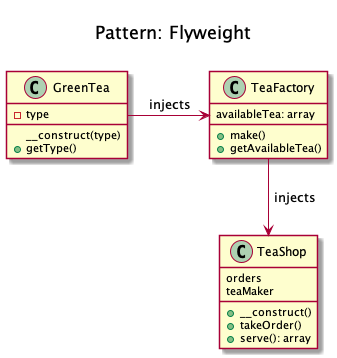

The diagram above was rendered by PlantUML. Its source (embedded in the PNG):
@startuml
    Title <size:20>\nPattern: Flyweight\n

    class GreenTea {
    	- type
    	__construct(type)
    	+ getType()

    }

    class TeaShop {
orders
teaMaker
        + __construct()
        + takeOrder()
        + serve(): array
    }

    class TeaFactory {
availableTea: array
        + make()
        + getAvailableTea()
    }

    GreenTea -right-> TeaFactory: " injects"
    TeaFactory --> TeaShop: " injects"
@enduml